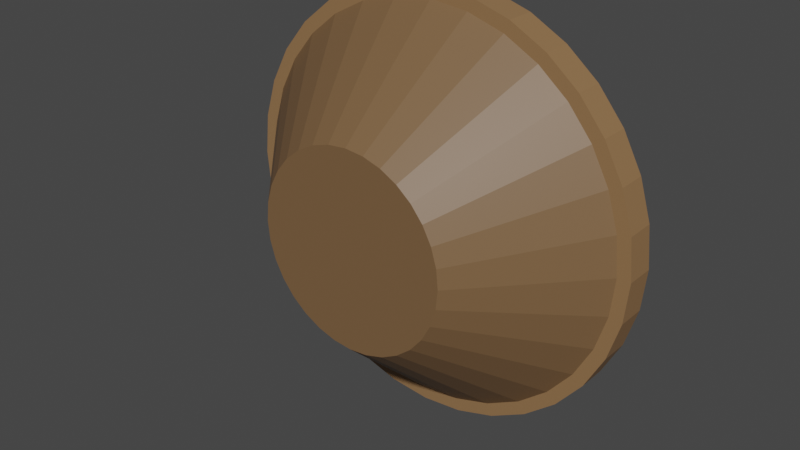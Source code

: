 # Source: Wheel.blend  (saved by Blender 2.93.20; exported with 4.5.12 LTS)
import bpy
from mathutils import Matrix  # noqa: F401  (used for matrix-valued properties, if any)

bpy.ops.wm.read_factory_settings(use_empty=True)
scene = bpy.context.scene
scene.name = 'Scene'

# ---- collections
col_collection = bpy.data.collections.new('Collection'); scene.collection.children.link(col_collection)

# ---- images (referenced by path relative to the original .blend; pixels are not part of the script)
import os
ASSET_DIR = os.environ.get("B2B_ASSET_DIR", "")  # directory of the original .blend (textures are referenced by path, not embedded)
HERE = os.path.dirname(os.path.abspath(__file__))  # packed textures are extracted next to this script under _unpacked/

def load_image(name, relpath, width, height, colorspace="sRGB"):
    """Load a texture the original file referenced (path relative to the .blend, or extracted next to this script)."""
    p = next((c for c in (os.path.join(HERE, relpath), os.path.join(ASSET_DIR, relpath)) if relpath and os.path.exists(c)), "")
    if p:
        img = bpy.data.images.load(p, check_existing=True)
        img.name = name
    else:  # same state as the original file: an image datablock whose file is absent (Cycles renders it pink)
        img = bpy.data.images.new(name, width, height)
        img.source = "FILE"
        img.filepath = "//" + (relpath or name)
    img.colorspace_settings.name = colorspace
    return img
img_m_ms_png_001 = load_image('m&ms.png.001', 'm&ms.png', 1024, 1024, 'sRGB')
img_twix_png_001 = load_image('twix.png.001', 'twix.png', 1024, 1024, 'sRGB')
img_snickers_png_001 = load_image('snickers.png.001', 'snickers.png', 1024, 1024, 'sRGB')
img_milky_way_png_001 = load_image('milky way.png.001', 'milky way.png', 1024, 1024, 'sRGB')
img_m_ms_png_002 = load_image('m&ms.png.002', 'm&ms.png', 1024, 1024, 'sRGB')
img_twix_png_002 = load_image('twix.png.002', 'twix.png', 1024, 1024, 'sRGB')
img_snickers_png_002 = load_image('snickers.png.002', 'snickers.png', 1024, 1024, 'sRGB')
img_milky_way_png_002 = load_image('milky way.png.002', 'milky way.png', 1024, 1024, 'sRGB')

# ---- materials (node trees are filled in below, after node groups)
mat_m_ms = bpy.data.materials.new('m&ms')
mat_m_ms.use_transparent_shadow = False
mat_twix = bpy.data.materials.new('twix')
mat_twix.use_transparent_shadow = False
mat_snickers = bpy.data.materials.new('snickers')
mat_snickers.use_transparent_shadow = False
mat_milky_way = bpy.data.materials.new('milky way')
mat_milky_way.use_transparent_shadow = False
mat_wheel = bpy.data.materials.new('wheel')
mat_wheel.use_transparent_shadow = False
mat_m_ms_001 = bpy.data.materials.new('m&ms.001')
mat_m_ms_001.use_transparent_shadow = False
mat_twix_001 = bpy.data.materials.new('twix.001')
mat_twix_001.use_transparent_shadow = False
mat_snickers_001 = bpy.data.materials.new('snickers.001')
mat_snickers_001.use_transparent_shadow = False
mat_milky_way_001 = bpy.data.materials.new('milky way.001')
mat_milky_way_001.use_transparent_shadow = False
mat_wheel_001 = bpy.data.materials.new('wheel.001')
mat_wheel_001.use_transparent_shadow = False

# ---- material node trees
mat_m_ms.use_nodes = True; mat_m_ms.node_tree.nodes.clear()
_N = mat_m_ms.node_tree.nodes; _L = mat_m_ms.node_tree.links
n0 = _N.new('ShaderNodeBsdfPrincipled'); n0.name = 'Principled BSDF'; n0.location = (10, 300)
n0.distribution = 'GGX'
n0.subsurface_method = 'BURLEY'
n0.inputs[3].default_value = 1.45
n0.inputs[27].default_value = (0.0, 0.0, 0.0, 1.0)
n0.inputs[28].default_value = 1.0
n1 = _N.new('ShaderNodeMix'); n1.name = 'Mix'; n1.location = (-268, 201)
n1.data_type = 'RGBA'
n1.inputs[6].default_value = (0.08022, 0.02956, 0.004777, 1.0)
n2 = _N.new('ShaderNodeTexImage'); n2.name = 'Image Texture'; n2.location = (-582, 181)
n2.image = img_m_ms_png_001
n3 = _N.new('ShaderNodeOutputMaterial'); n3.name = 'Material Output'; n3.location = (300, 300)
_L.new(n0.outputs[0], n3.inputs[0])
_L.new(n1.outputs[2], n0.inputs[0])
_L.new(n2.outputs[0], n1.inputs[7])
_L.new(n2.outputs[1], n1.inputs[0])
n3.is_active_output = True
mat_twix.use_nodes = True; mat_twix.node_tree.nodes.clear()
_N = mat_twix.node_tree.nodes; _L = mat_twix.node_tree.links
n0 = _N.new('ShaderNodeBsdfPrincipled'); n0.name = 'Principled BSDF'; n0.location = (261, 300)
n0.distribution = 'GGX'
n0.subsurface_method = 'BURLEY'
n0.inputs[3].default_value = 1.45
n0.inputs[27].default_value = (0.0, 0.0, 0.0, 1.0)
n0.inputs[28].default_value = 1.0
n1 = _N.new('ShaderNodeOutputMaterial'); n1.name = 'Material Output'; n1.location = (551, 300)
n2 = _N.new('ShaderNodeMix'); n2.name = 'Mix'; n2.location = (35, 193)
n2.data_type = 'RGBA'
n2.inputs[6].default_value = (0.7991, 0.1651, 0.01096, 1.0)
n3 = _N.new('ShaderNodeTexImage'); n3.name = 'Image Texture'; n3.location = (-549, 126)
n3.image = img_twix_png_001
_L.new(n0.outputs[0], n1.inputs[0])
_L.new(n3.outputs[0], n2.inputs[7])
_L.new(n2.outputs[2], n0.inputs[0])
_L.new(n3.outputs[1], n2.inputs[0])
n1.is_active_output = True
mat_snickers.use_nodes = True; mat_snickers.node_tree.nodes.clear()
_N = mat_snickers.node_tree.nodes; _L = mat_snickers.node_tree.links
n0 = _N.new('ShaderNodeBsdfPrincipled'); n0.name = 'Principled BSDF'; n0.location = (10, 300)
n0.distribution = 'GGX'
n0.subsurface_method = 'BURLEY'
n0.inputs[3].default_value = 1.45
n0.inputs[27].default_value = (0.0, 0.0, 0.0, 1.0)
n0.inputs[28].default_value = 1.0
n1 = _N.new('ShaderNodeOutputMaterial'); n1.name = 'Material Output'; n1.location = (300, 300)
n2 = _N.new('ShaderNodeMix'); n2.name = 'Mix'; n2.location = (-315, 140)
n2.data_type = 'RGBA'
n2.inputs[6].default_value = (0.0, 0.0, 0.0, 1.0)
n3 = _N.new('ShaderNodeTexImage'); n3.name = 'Image Texture'; n3.location = (-694, 167)
n3.image = img_snickers_png_001
_L.new(n0.outputs[0], n1.inputs[0])
_L.new(n2.outputs[2], n0.inputs[0])
_L.new(n3.outputs[1], n2.inputs[0])
_L.new(n3.outputs[0], n2.inputs[7])
n1.is_active_output = True
mat_milky_way.use_nodes = True; mat_milky_way.node_tree.nodes.clear()
_N = mat_milky_way.node_tree.nodes; _L = mat_milky_way.node_tree.links
n0 = _N.new('ShaderNodeOutputMaterial'); n0.name = 'Material Output'; n0.location = (300, 300)
n1 = _N.new('ShaderNodeBsdfPrincipled'); n1.name = 'Principled BSDF'; n1.location = (10, 300)
n1.distribution = 'GGX'
n1.subsurface_method = 'BURLEY'
n1.inputs[3].default_value = 1.45
n1.inputs[27].default_value = (0.0, 0.0, 0.0, 1.0)
n1.inputs[28].default_value = 1.0
n2 = _N.new('ShaderNodeTexImage'); n2.name = 'Image Texture'; n2.location = (-657, 173)
n2.image = img_milky_way_png_001
n3 = _N.new('ShaderNodeMix'); n3.name = 'Mix'; n3.location = (-275, 177)
n3.data_type = 'RGBA'
n3.inputs[6].default_value = (0.7991, 0.3325, 0.0, 1.0)
_L.new(n1.outputs[0], n0.inputs[0])
_L.new(n2.outputs[0], n3.inputs[7])
_L.new(n2.outputs[1], n3.inputs[0])
_L.new(n3.outputs[2], n1.inputs[0])
n0.is_active_output = True
mat_wheel.use_nodes = True; mat_wheel.node_tree.nodes.clear()
_N = mat_wheel.node_tree.nodes; _L = mat_wheel.node_tree.links
n0 = _N.new('ShaderNodeBsdfPrincipled'); n0.name = 'Principled BSDF'; n0.location = (10, 300)
n0.distribution = 'GGX'
n0.subsurface_method = 'BURLEY'
n0.inputs[0].default_value = (0.1926, 0.109, 0.05037, 1.0)
n0.inputs[3].default_value = 1.45
n0.inputs[27].default_value = (0.0, 0.0, 0.0, 1.0)
n0.inputs[28].default_value = 1.0
n1 = _N.new('ShaderNodeOutputMaterial'); n1.name = 'Material Output'; n1.location = (300, 300)
_L.new(n0.outputs[0], n1.inputs[0])
n1.is_active_output = True
mat_m_ms_001.use_nodes = True; mat_m_ms_001.node_tree.nodes.clear()
_N = mat_m_ms_001.node_tree.nodes; _L = mat_m_ms_001.node_tree.links
n0 = _N.new('ShaderNodeBsdfPrincipled'); n0.name = 'Principled BSDF'; n0.location = (10, 300)
n0.distribution = 'GGX'
n0.subsurface_method = 'BURLEY'
n0.inputs[3].default_value = 1.45
n0.inputs[27].default_value = (0.0, 0.0, 0.0, 1.0)
n0.inputs[28].default_value = 1.0
n1 = _N.new('ShaderNodeMix'); n1.name = 'Mix'; n1.location = (-268, 201)
n1.data_type = 'RGBA'
n1.inputs[6].default_value = (0.08022, 0.02956, 0.004777, 1.0)
n2 = _N.new('ShaderNodeTexImage'); n2.name = 'Image Texture'; n2.location = (-582, 181)
n2.image = img_m_ms_png_002
n3 = _N.new('ShaderNodeOutputMaterial'); n3.name = 'Material Output'; n3.location = (300, 300)
_L.new(n0.outputs[0], n3.inputs[0])
_L.new(n1.outputs[2], n0.inputs[0])
_L.new(n2.outputs[0], n1.inputs[7])
_L.new(n2.outputs[1], n1.inputs[0])
n3.is_active_output = True
mat_twix_001.use_nodes = True; mat_twix_001.node_tree.nodes.clear()
_N = mat_twix_001.node_tree.nodes; _L = mat_twix_001.node_tree.links
n0 = _N.new('ShaderNodeBsdfPrincipled'); n0.name = 'Principled BSDF'; n0.location = (261, 300)
n0.distribution = 'GGX'
n0.subsurface_method = 'BURLEY'
n0.inputs[3].default_value = 1.45
n0.inputs[27].default_value = (0.0, 0.0, 0.0, 1.0)
n0.inputs[28].default_value = 1.0
n1 = _N.new('ShaderNodeOutputMaterial'); n1.name = 'Material Output'; n1.location = (551, 300)
n2 = _N.new('ShaderNodeMix'); n2.name = 'Mix'; n2.location = (35, 193)
n2.data_type = 'RGBA'
n2.inputs[6].default_value = (0.7991, 0.1651, 0.01096, 1.0)
n3 = _N.new('ShaderNodeTexImage'); n3.name = 'Image Texture'; n3.location = (-549, 126)
n3.image = img_twix_png_002
_L.new(n0.outputs[0], n1.inputs[0])
_L.new(n3.outputs[0], n2.inputs[7])
_L.new(n2.outputs[2], n0.inputs[0])
_L.new(n3.outputs[1], n2.inputs[0])
n1.is_active_output = True
mat_snickers_001.use_nodes = True; mat_snickers_001.node_tree.nodes.clear()
_N = mat_snickers_001.node_tree.nodes; _L = mat_snickers_001.node_tree.links
n0 = _N.new('ShaderNodeBsdfPrincipled'); n0.name = 'Principled BSDF'; n0.location = (10, 300)
n0.distribution = 'GGX'
n0.subsurface_method = 'BURLEY'
n0.inputs[3].default_value = 1.45
n0.inputs[27].default_value = (0.0, 0.0, 0.0, 1.0)
n0.inputs[28].default_value = 1.0
n1 = _N.new('ShaderNodeOutputMaterial'); n1.name = 'Material Output'; n1.location = (300, 300)
n2 = _N.new('ShaderNodeMix'); n2.name = 'Mix'; n2.location = (-315, 140)
n2.data_type = 'RGBA'
n2.inputs[6].default_value = (0.0, 0.0, 0.0, 1.0)
n3 = _N.new('ShaderNodeTexImage'); n3.name = 'Image Texture'; n3.location = (-694, 167)
n3.image = img_snickers_png_002
_L.new(n0.outputs[0], n1.inputs[0])
_L.new(n2.outputs[2], n0.inputs[0])
_L.new(n3.outputs[1], n2.inputs[0])
_L.new(n3.outputs[0], n2.inputs[7])
n1.is_active_output = True
mat_milky_way_001.use_nodes = True; mat_milky_way_001.node_tree.nodes.clear()
_N = mat_milky_way_001.node_tree.nodes; _L = mat_milky_way_001.node_tree.links
n0 = _N.new('ShaderNodeOutputMaterial'); n0.name = 'Material Output'; n0.location = (300, 300)
n1 = _N.new('ShaderNodeBsdfPrincipled'); n1.name = 'Principled BSDF'; n1.location = (10, 300)
n1.distribution = 'GGX'
n1.subsurface_method = 'BURLEY'
n1.inputs[3].default_value = 1.45
n1.inputs[27].default_value = (0.0, 0.0, 0.0, 1.0)
n1.inputs[28].default_value = 1.0
n2 = _N.new('ShaderNodeTexImage'); n2.name = 'Image Texture'; n2.location = (-657, 173)
n2.image = img_milky_way_png_002
n3 = _N.new('ShaderNodeMix'); n3.name = 'Mix'; n3.location = (-275, 177)
n3.data_type = 'RGBA'
n3.inputs[6].default_value = (0.7991, 0.3325, 0.0, 1.0)
_L.new(n1.outputs[0], n0.inputs[0])
_L.new(n2.outputs[0], n3.inputs[7])
_L.new(n2.outputs[1], n3.inputs[0])
_L.new(n3.outputs[2], n1.inputs[0])
n0.is_active_output = True
mat_wheel_001.use_nodes = True; mat_wheel_001.node_tree.nodes.clear()
_N = mat_wheel_001.node_tree.nodes; _L = mat_wheel_001.node_tree.links
n0 = _N.new('ShaderNodeBsdfPrincipled'); n0.name = 'Principled BSDF'; n0.location = (10, 300)
n0.distribution = 'GGX'
n0.subsurface_method = 'BURLEY'
n0.inputs[0].default_value = (0.2819, 0.1578, 0.07126, 1.0)
n0.inputs[3].default_value = 1.45
n0.inputs[27].default_value = (0.0, 0.0, 0.0, 1.0)
n0.inputs[28].default_value = 1.0
n1 = _N.new('ShaderNodeOutputMaterial'); n1.name = 'Material Output'; n1.location = (300, 300)
_L.new(n0.outputs[0], n1.inputs[0])
n1.is_active_output = True

# ---- world
world_world = bpy.data.worlds.new('World'); scene.world = world_world
world_world.use_nodes = True; world_world.node_tree.nodes.clear()
_N = world_world.node_tree.nodes; _L = world_world.node_tree.links
n0 = _N.new('ShaderNodeOutputWorld'); n0.name = 'World Output'; n0.location = (300, 300)
n1 = _N.new('ShaderNodeBackground'); n1.name = 'Background'; n1.location = (10, 300)
n1.inputs[0].default_value = (0.05088, 0.05088, 0.05088, 1.0)
_L.new(n1.outputs[0], n0.inputs[0])
n0.is_active_output = True
world_world.color = (0.05088, 0.05088, 0.05088)
world_world.use_sun_shadow = False
world_world.sun_shadow_jitter_overblur = 0.0

# ---- meshes
me_circle_001 = bpy.data.meshes.new('Circle.001')
me_circle_001.from_pydata([(0.0, 1.0, 0.0), (-0.1951, 0.9808, 0.0), (-0.3827, 0.9239, 0.0), (-0.5556, 0.8315, 0.0), (-0.7071, 0.7071, 0.0), (-0.8315, 0.5556, 0.0), (-0.9239, 0.3827, 0.0), (-0.9808, 0.1951, 0.0), (-1.0, -4.371e-08, 0.0), (-0.9808, -0.1951, 0.0), (-0.9239, -0.3827, 0.0), (-0.8315, -0.5556, 0.0), (-0.7071, -0.7071, 0.0), (-0.5556, -0.8315, 0.0), (-0.3827, -0.9239, 0.0), (-0.1951, -0.9808, 0.0), (8.742e-08, -1.0, 0.0), (0.1951, -0.9808, 0.0), (0.3827, -0.9239, 0.0), (0.5556, -0.8315, 0.0), (0.7071, -0.7071, 0.0), (0.8315, -0.5556, 0.0), (0.9239, -0.3827, 0.0), (0.9808, -0.1951, 0.0), (1.0, 1.192e-08, 0.0), (0.9808, 0.1951, 0.0), (0.9239, 0.3827, 0.0), (0.8315, 0.5556, 0.0), (0.7071, 0.7071, 0.0), (0.5556, 0.8315, 0.0), (0.3827, 0.9239, 0.0), (0.1951, 0.9808, 0.0), (-0.1951, 0.9808, -0.114), (0.0, 1.0, -0.114), (-0.3827, 0.9239, -0.114), (-0.5556, 0.8315, -0.114), (-0.7071, 0.7071, -0.114), (-0.8315, 0.5556, -0.114), (-0.9239, 0.3827, -0.114), (-0.9808, 0.1951, -0.114), (-1.0, -4.371e-08, -0.114), (-0.9808, -0.1951, -0.114), (-0.9239, -0.3827, -0.114), (-0.8315, -0.5556, -0.114), (-0.7071, -0.7071, -0.114), (-0.5556, -0.8315, -0.114), (-0.3827, -0.9239, -0.114), (-0.1951, -0.9808, -0.114), (8.742e-08, -1.0, -0.114), (0.1951, -0.9808, -0.114), (0.3827, -0.9239, -0.114), (0.5556, -0.8315, -0.114), (0.7071, -0.7071, -0.114), (0.8315, -0.5556, -0.114), (0.9239, -0.3827, -0.114), (0.9808, -0.1951, -0.114), (1.0, 1.192e-08, -0.114), (0.9808, 0.1951, -0.114), (0.9239, 0.3827, -0.114), (0.8315, 0.5556, -0.114), (0.7071, 0.7071, -0.114), (0.5556, 0.8315, -0.114), (0.3827, 0.9239, -0.114), (0.1951, 0.9808, -0.114), (-0.09606, 0.4829, 0.5543), (-7.092e-09, 0.4924, 0.5543), (-0.1884, 0.4549, 0.5543), (-0.2735, 0.4094, 0.5543), (-0.3482, 0.3482, 0.5543), (-0.4094, 0.2735, 0.5543), (-0.4549, 0.1884, 0.5543), (-0.4829, 0.09606, 0.5543), (-0.4924, -1.868e-08, 0.5543), (-0.4829, -0.09606, 0.5543), (-0.4549, -0.1884, 0.5543), (-0.4094, -0.2735, 0.5543), (-0.3482, -0.3482, 0.5543), (-0.2735, -0.4094, 0.5543), (-0.1884, -0.4549, 0.5543), (-0.09606, -0.4829, 0.5543), (3.595e-08, -0.4924, 0.5543), (0.09606, -0.4829, 0.5543), (0.1884, -0.4549, 0.5543), (0.2735, -0.4094, 0.5543), (0.3482, -0.3482, 0.5543), (0.4094, -0.2735, 0.5543), (0.4549, -0.1884, 0.5543), (0.4829, -0.09606, 0.5543), (0.4924, 8.717e-09, 0.5543), (0.4829, 0.09606, 0.5543), (0.4549, 0.1884, 0.5543), (0.4094, 0.2735, 0.5543), (0.3482, 0.3482, 0.5543), (0.2735, 0.4094, 0.5543), (0.1884, 0.4549, 0.5543), (0.09606, 0.4829, 0.5543), (-0.0008473, 0.004259, -0.114), (-1.43e-08, 0.004343, -0.114), (-0.001662, 0.004012, -0.114), (-0.002413, 0.003611, -0.114), (-0.003071, 0.003071, -0.114), (-0.003611, 0.002413, -0.114), (-0.004012, 0.001662, -0.114), (-0.004259, 0.0008472, -0.114), (-0.004343, -2.047e-08, -0.114), (-0.004259, -0.0008473, -0.114), (-0.004012, -0.001662, -0.114), (-0.003611, -0.002413, -0.114), (-0.003071, -0.003071, -0.114), (-0.002413, -0.003611, -0.114), (-0.001662, -0.004012, -0.114), (-0.0008473, -0.004259, -0.114), (-1.392e-08, -0.004343, -0.114), (0.0008472, -0.004259, -0.114), (0.001662, -0.004012, -0.114), (0.002413, -0.003611, -0.114), (0.003071, -0.003071, -0.114), (0.003611, -0.002413, -0.114), (0.004012, -0.001662, -0.114), (0.004259, -0.0008473, -0.114), (0.004343, -2.023e-08, -0.114), (0.004259, 0.0008472, -0.114), (0.004012, 0.001662, -0.114), (0.003611, 0.002413, -0.114), (0.003071, 0.003071, -0.114), (0.002413, 0.003611, -0.114), (0.001662, 0.004012, -0.114), (0.0008472, 0.004259, -0.114)], [], [(20, 21, 85, 84), (13, 45, 46, 14), (0, 33, 32, 1), (27, 59, 60, 28), (14, 46, 47, 15), (1, 32, 34, 2), (28, 60, 61, 29), (15, 47, 48, 16), (2, 34, 35, 3), (29, 61, 62, 30), (16, 48, 49, 17), (3, 35, 36, 4), (30, 62, 63, 31), (17, 49, 50, 18), (4, 36, 37, 5), (31, 63, 33, 0), (18, 50, 51, 19), (5, 37, 38, 6), (19, 51, 52, 20), (6, 38, 39, 7), (20, 52, 53, 21), (7, 39, 40, 8), (21, 53, 54, 22), (8, 40, 41, 9), (22, 54, 55, 23), (9, 41, 42, 10), (23, 55, 56, 24), (10, 42, 43, 11), (24, 56, 57, 25), (11, 43, 44, 12), (25, 57, 58, 26), (12, 44, 45, 13), (26, 58, 59, 27), (64, 66, 67, 68, 69, 70, 71, 72, 73, 74, 75, 76, 77, 78, 79, 80, 81, 82, 83, 84, 85, 86, 87, 88, 89, 90, 91, 92, 93, 94, 95, 65), (7, 8, 72, 71), (21, 22, 86, 85), (8, 9, 73, 72), (22, 23, 87, 86), (9, 10, 74, 73), (23, 24, 88, 87), (10, 11, 75, 74), (24, 25, 89, 88), (11, 12, 76, 75), (25, 26, 90, 89), (12, 13, 77, 76), (26, 27, 91, 90), (13, 14, 78, 77), (0, 1, 64, 65), (27, 28, 92, 91), (14, 15, 79, 78), (1, 2, 66, 64), (28, 29, 93, 92), (15, 16, 80, 79), (2, 3, 67, 66), (29, 30, 94, 93), (16, 17, 81, 80), (3, 4, 68, 67), (30, 31, 95, 94), (17, 18, 82, 81), (4, 5, 69, 68), (31, 0, 65, 95), (18, 19, 83, 82), (5, 6, 70, 69), (19, 20, 84, 83), (6, 7, 71, 70), (49, 48, 112, 113), (96, 97, 127, 126, 125, 124, 123, 122, 121, 120, 119, 118, 117, 116, 115, 114, 113, 112, 111, 110, 109, 108, 107, 106, 105, 104, 103, 102, 101, 100, 99, 98), (36, 35, 99, 100), (63, 62, 126, 127), (50, 49, 113, 114), (37, 36, 100, 101), (33, 63, 127, 97), (51, 50, 114, 115), (38, 37, 101, 102), (52, 51, 115, 116), (39, 38, 102, 103), (53, 52, 116, 117), (40, 39, 103, 104), (54, 53, 117, 118), (41, 40, 104, 105), (55, 54, 118, 119), (42, 41, 105, 106), (56, 55, 119, 120), (43, 42, 106, 107), (57, 56, 120, 121), (44, 43, 107, 108), (58, 57, 121, 122), (45, 44, 108, 109), (59, 58, 122, 123), (46, 45, 109, 110), (32, 33, 97, 96), (60, 59, 123, 124), (47, 46, 110, 111), (34, 32, 96, 98), (61, 60, 124, 125), (48, 47, 111, 112), (35, 34, 98, 99), (62, 61, 125, 126)])
me_circle_001.polygons.foreach_set('material_index', [4, 4, 4, 4, 4, 4, 4, 4, 4, 4, 4, 4, 4, 4, 4, 4, 4, 4, 4, 4, 4, 4, 4, 4, 4, 4, 4, 4, 4, 4, 4, 4, 4, 4, 4, 4, 4, 4, 4, 4, 4, 4, 4, 4, 4, 4, 4, 4, 4, 4, 4, 4, 4, 4, 4, 4, 4, 4, 4, 4, 4, 4, 4, 4, 4, 2, 4, 0, 3, 2, 0, 3, 2, 0, 2, 0, 2, 0, 2, 1, 2, 1, 2, 1, 3, 1, 3, 1, 3, 1, 0, 3, 1, 0, 3, 1, 0, 3])
_uv = me_circle_001.uv_layers.new(name='UVMap')
_uv.uv.foreach_set('vector', [0.4226, 0.05768, 0.4585, 0.0936, 0.3336, 0.1978, 0.3204, 0.1843, 0.9651, 0.1806, 0.991, 0.1734, 0.9999, 0.2209, 0.973, 0.2231, 0.5515, 0.1853, 0.5256, 0.1774, 0.5437, 0.1323, 0.5676, 0.1449, 0.5893, 0.3893, 0.5684, 0.4056, 0.5425, 0.3655, 0.5663, 0.3536, 0.973, 0.2231, 0.9999, 0.2209, 0.9999, 0.2694, 0.973, 0.2665, 0.5676, 0.1449, 0.5437, 0.1323, 0.5702, 0.09148, 0.5911, 0.1085, 0.5663, 0.3536, 0.5425, 0.3655, 0.525, 0.3209, 0.5508, 0.3139, 0.973, 0.2665, 0.9999, 0.2694, 0.9907, 0.3172, 0.9648, 0.3093, 0.5911, 0.1085, 0.5702, 0.09148, 0.6041, 0.05673, 0.6212, 0.07751, 0.5508, 0.3139, 0.525, 0.3209, 0.5164, 0.2736, 0.5432, 0.2715, 0.9648, 0.3093, 0.9907, 0.3172, 0.9726, 0.3623, 0.9487, 0.3497, 0.6212, 0.07751, 0.6041, 0.05673, 0.644, 0.02937, 0.6568, 0.05302, 0.5432, 0.2715, 0.5164, 0.2736, 0.5164, 0.2252, 0.5433, 0.228, 0.9487, 0.3497, 0.9726, 0.3623, 0.9461, 0.4031, 0.9251, 0.3861, 0.6568, 0.05302, 0.644, 0.02937, 0.6884, 0.01041, 0.6962, 0.03599, 0.5433, 0.228, 0.5164, 0.2252, 0.5256, 0.1774, 0.5515, 0.1853, 0.9251, 0.3861, 0.9461, 0.4031, 0.9122, 0.4379, 0.895, 0.4171, 0.6962, 0.03599, 0.6884, 0.01041, 0.7353, 0.0005516, 0.738, 0.02705, 0.895, 0.4171, 0.9122, 0.4379, 0.8721, 0.4653, 0.8594, 0.4416, 0.738, 0.02705, 0.7353, 0.0005516, 0.7831, 0.0001446, 0.7805, 0.02654, 0.8594, 0.4416, 0.8721, 0.4653, 0.8276, 0.4842, 0.8198, 0.4585, 0.7805, 0.02654, 0.7831, 0.0001446, 0.83, 0.009255, 0.8221, 0.03455, 0.8198, 0.4585, 0.8276, 0.4842, 0.7804, 0.4939, 0.7778, 0.4673, 0.8221, 0.03455, 0.83, 0.009255, 0.8741, 0.02755, 0.8612, 0.05076, 0.7778, 0.4673, 0.7804, 0.4939, 0.7323, 0.4942, 0.7351, 0.4677, 0.8612, 0.05076, 0.8741, 0.02755, 0.9136, 0.05431, 0.8964, 0.07452, 0.7351, 0.4677, 0.7323, 0.4942, 0.6853, 0.4849, 0.6932, 0.4596, 0.8964, 0.07452, 0.9136, 0.05431, 0.9471, 0.08849, 0.9262, 0.1049, 0.6932, 0.4596, 0.6853, 0.4849, 0.6412, 0.4665, 0.654, 0.4433, 0.9262, 0.1049, 0.9471, 0.08849, 0.9732, 0.1287, 0.9493, 0.1407, 0.654, 0.4433, 0.6412, 0.4665, 0.6017, 0.4397, 0.6189, 0.4196, 0.9493, 0.1407, 0.9732, 0.1287, 0.991, 0.1734, 0.9651, 0.1806, 0.6189, 0.4196, 0.6017, 0.4397, 0.5684, 0.4056, 0.5893, 0.3893, 0.2473, 0.3538, 0.2288, 0.3499, 0.2114, 0.3425, 0.1958, 0.3318, 0.1826, 0.3183, 0.1723, 0.3024, 0.1654, 0.2848, 0.162, 0.2662, 0.1622, 0.2473, 0.1661, 0.2287, 0.1736, 0.2113, 0.1843, 0.1958, 0.1978, 0.1826, 0.2137, 0.1723, 0.2313, 0.1654, 0.25, 0.1621, 0.2689, 0.1622, 0.2874, 0.1661, 0.3048, 0.1736, 0.3204, 0.1843, 0.3336, 0.1978, 0.3439, 0.2137, 0.3509, 0.2312, 0.3542, 0.2499, 0.3541, 0.2688, 0.3502, 0.2873, 0.3427, 0.3047, 0.332, 0.3202, 0.3184, 0.3334, 0.3025, 0.3437, 0.2849, 0.3506, 0.2663, 0.354, 0.01006, 0.3333, 0.0001471, 0.2834, 0.162, 0.2662, 0.1654, 0.2848, 0.4585, 0.0936, 0.4867, 0.1358, 0.3439, 0.2137, 0.3336, 0.1978, 0.0001471, 0.2834, 0.0001446, 0.2326, 0.1622, 0.2473, 0.162, 0.2662, 0.4867, 0.1358, 0.5062, 0.1828, 0.3509, 0.2312, 0.3439, 0.2137, 0.0001446, 0.2326, 0.01005, 0.1828, 0.1661, 0.2287, 0.1622, 0.2473, 0.5062, 0.1828, 0.5161, 0.2326, 0.3542, 0.2499, 0.3509, 0.2312, 0.01005, 0.1828, 0.0295, 0.1358, 0.1736, 0.2113, 0.1661, 0.2287, 0.5161, 0.2326, 0.5161, 0.2834, 0.3541, 0.2688, 0.3542, 0.2499, 0.0295, 0.1358, 0.05774, 0.09358, 0.1843, 0.1958, 0.1736, 0.2113, 0.5161, 0.2834, 0.5062, 0.3332, 0.3502, 0.2873, 0.3541, 0.2688, 0.05774, 0.09358, 0.09369, 0.05765, 0.1978, 0.1826, 0.1843, 0.1958, 0.5062, 0.3332, 0.4867, 0.3802, 0.3427, 0.3047, 0.3502, 0.2873, 0.09369, 0.05765, 0.136, 0.02944, 0.2137, 0.1723, 0.1978, 0.1826, 0.2835, 0.5159, 0.2327, 0.5159, 0.2473, 0.3538, 0.2663, 0.354, 0.4867, 0.3802, 0.4585, 0.4224, 0.332, 0.3202, 0.3427, 0.3047, 0.136, 0.02944, 0.1829, 0.01003, 0.2313, 0.1654, 0.2137, 0.1723, 0.2327, 0.5159, 0.1829, 0.506, 0.2288, 0.3499, 0.2473, 0.3538, 0.4585, 0.4224, 0.4226, 0.4584, 0.3184, 0.3334, 0.332, 0.3202, 0.1829, 0.01003, 0.2328, 0.0001446, 0.25, 0.1621, 0.2313, 0.1654, 0.1829, 0.506, 0.136, 0.4866, 0.2114, 0.3425, 0.2288, 0.3499, 0.4226, 0.4584, 0.3803, 0.4866, 0.3025, 0.3437, 0.3184, 0.3334, 0.2328, 0.0001446, 0.2835, 0.0001492, 0.2689, 0.1622, 0.25, 0.1621, 0.136, 0.4866, 0.09369, 0.4584, 0.1958, 0.3318, 0.2114, 0.3425, 0.3803, 0.4866, 0.3333, 0.506, 0.2849, 0.3506, 0.3025, 0.3437, 0.2835, 0.0001492, 0.3334, 0.01004, 0.2874, 0.1661, 0.2689, 0.1622, 0.09369, 0.4584, 0.05775, 0.4225, 0.1826, 0.3183, 0.1958, 0.3318, 0.3333, 0.506, 0.2835, 0.5159, 0.2663, 0.354, 0.2849, 0.3506, 0.3334, 0.01004, 0.3803, 0.02947, 0.3048, 0.1736, 0.2874, 0.1661, 0.05775, 0.4225, 0.02951, 0.3802, 0.1723, 0.3024, 0.1826, 0.3183, 0.3803, 0.02947, 0.4226, 0.05768, 0.3204, 0.1843, 0.3048, 0.1736, 0.02951, 0.3802, 0.01006, 0.3333, 0.1654, 0.2848, 0.1723, 0.3024, 0.3921, 0.8774, 0.3614, 0.9082, 0.2322, 0.7508, 0.2347, 0.7483, 0.2068, 0.7253, 0.2093, 0.7228, 0.2123, 0.7208, 0.2156, 0.7195, 0.2191, 0.7188, 0.2226, 0.7188, 0.2261, 0.7195, 0.2293, 0.7209, 0.2323, 0.7229, 0.2348, 0.7254, 0.2367, 0.7283, 0.2381, 0.7316, 0.2388, 0.7351, 0.2387, 0.7387, 0.238, 0.7421, 0.2367, 0.7454, 0.2347, 0.7483, 0.2322, 0.7508, 0.2292, 0.7528, 0.2259, 0.7541, 0.2224, 0.7548, 0.2189, 0.7548, 0.2154, 0.7541, 0.2121, 0.7527, 0.2092, 0.7507, 0.2067, 0.7482, 0.2047, 0.7453, 0.2034, 0.742, 0.2027, 0.7385, 0.2027, 0.7349, 0.2035, 0.7315, 0.2048, 0.7282, 0.0001446, 0.7151, 0.008622, 0.6725, 0.2035, 0.7315, 0.2027, 0.7349, 0.1163, 0.5413, 0.1564, 0.5247, 0.2156, 0.7195, 0.2123, 0.7208, 0.4162, 0.8413, 0.3921, 0.8774, 0.2347, 0.7483, 0.2367, 0.7454, 0.0001446, 0.7585, 0.0001446, 0.7151, 0.2027, 0.7349, 0.2027, 0.7385, 0.08012, 0.5654, 0.1163, 0.5413, 0.2123, 0.7208, 0.2093, 0.7228, 0.4329, 0.8011, 0.4162, 0.8413, 0.2367, 0.7454, 0.238, 0.7421, 0.008622, 0.8011, 0.0001446, 0.7585, 0.2027, 0.7385, 0.2034, 0.742, 0.4413, 0.7585, 0.4329, 0.8011, 0.238, 0.7421, 0.2387, 0.7387, 0.02525, 0.8413, 0.008622, 0.8011, 0.2034, 0.742, 0.2047, 0.7453, 0.4413, 0.7151, 0.4413, 0.7585, 0.2387, 0.7387, 0.2388, 0.7351, 0.04939, 0.8774, 0.02525, 0.8413, 0.2047, 0.7453, 0.2067, 0.7482, 0.4329, 0.6725, 0.4413, 0.7151, 0.2388, 0.7351, 0.2381, 0.7316, 0.08012, 0.9082, 0.04939, 0.8774, 0.2067, 0.7482, 0.2092, 0.7507, 0.4162, 0.6323, 0.4329, 0.6725, 0.2381, 0.7316, 0.2367, 0.7283, 0.1163, 0.9323, 0.08012, 0.9082, 0.2092, 0.7507, 0.2121, 0.7527, 0.3921, 0.5962, 0.4162, 0.6323, 0.2367, 0.7283, 0.2348, 0.7254, 0.1564, 0.9489, 0.1163, 0.9323, 0.2121, 0.7527, 0.2154, 0.7541, 0.3614, 0.5654, 0.3921, 0.5962, 0.2348, 0.7254, 0.2323, 0.7229, 0.199, 0.9574, 0.1564, 0.9489, 0.2154, 0.7541, 0.2189, 0.7548, 0.3252, 0.5413, 0.3614, 0.5654, 0.2323, 0.7229, 0.2293, 0.7209, 0.2425, 0.9574, 0.199, 0.9574, 0.2189, 0.7548, 0.2224, 0.7548, 0.2851, 0.5247, 0.3252, 0.5413, 0.2293, 0.7209, 0.2261, 0.7195, 0.2851, 0.9489, 0.2425, 0.9574, 0.2224, 0.7548, 0.2259, 0.7541, 0.04939, 0.5962, 0.08012, 0.5654, 0.2093, 0.7228, 0.2068, 0.7253, 0.2425, 0.5162, 0.2851, 0.5247, 0.2261, 0.7195, 0.2226, 0.7188, 0.3252, 0.9323, 0.2851, 0.9489, 0.2259, 0.7541, 0.2292, 0.7528, 0.02525, 0.6323, 0.04939, 0.5962, 0.2068, 0.7253, 0.2048, 0.7282, 0.199, 0.5162, 0.2425, 0.5162, 0.2226, 0.7188, 0.2191, 0.7188, 0.3614, 0.9082, 0.3252, 0.9323, 0.2292, 0.7528, 0.2322, 0.7508, 0.008622, 0.6725, 0.02525, 0.6323, 0.2048, 0.7282, 0.2035, 0.7315, 0.1564, 0.5247, 0.199, 0.5162, 0.2191, 0.7188, 0.2156, 0.7195])
me_circle_001.materials.append(mat_m_ms)
me_circle_001.materials.append(mat_twix)
me_circle_001.materials.append(mat_snickers)
me_circle_001.materials.append(mat_milky_way)
me_circle_001.materials.append(mat_wheel)
me_circle_001.use_remesh_fix_poles = True
me_circle_001.use_remesh_preserve_attributes = False
me_circle_001.update()
me_circle_002 = bpy.data.meshes.new('Circle.002')
me_circle_002.from_pydata([(0.0, 1.0, 0.0), (-0.1951, 0.9808, 0.0), (-0.3827, 0.9239, 0.0), (-0.5556, 0.8315, 0.0), (-0.7071, 0.7071, 0.0), (-0.8315, 0.5556, 0.0), (-0.9239, 0.3827, 0.0), (-0.9808, 0.1951, 0.0), (-1.0, -4.371e-08, 0.0), (-0.9808, -0.1951, 0.0), (-0.9239, -0.3827, 0.0), (-0.8315, -0.5556, 0.0), (-0.7071, -0.7071, 0.0), (-0.5556, -0.8315, 0.0), (-0.3827, -0.9239, 0.0), (-0.1951, -0.9808, 0.0), (8.742e-08, -1.0, 0.0), (0.1951, -0.9808, 0.0), (0.3827, -0.9239, 0.0), (0.5556, -0.8315, 0.0), (0.7071, -0.7071, 0.0), (0.8315, -0.5556, 0.0), (0.9239, -0.3827, 0.0), (0.9808, -0.1951, 0.0), (1.0, 1.192e-08, 0.0), (0.9808, 0.1951, 0.0), (0.9239, 0.3827, 0.0), (0.8315, 0.5556, 0.0), (0.7071, 0.7071, 0.0), (0.5556, 0.8315, 0.0), (0.3827, 0.9239, 0.0), (0.1951, 0.9808, 0.0), (-0.1951, 0.9808, -0.114), (0.0, 1.0, -0.114), (-0.3827, 0.9239, -0.114), (-0.5556, 0.8315, -0.114), (-0.7071, 0.7071, -0.114), (-0.8315, 0.5556, -0.114), (-0.9239, 0.3827, -0.114), (-0.9808, 0.1951, -0.114), (-1.0, -4.371e-08, -0.114), (-0.9808, -0.1951, -0.114), (-0.9239, -0.3827, -0.114), (-0.8315, -0.5556, -0.114), (-0.7071, -0.7071, -0.114), (-0.5556, -0.8315, -0.114), (-0.3827, -0.9239, -0.114), (-0.1951, -0.9808, -0.114), (8.742e-08, -1.0, -0.114), (0.1951, -0.9808, -0.114), (0.3827, -0.9239, -0.114), (0.5556, -0.8315, -0.114), (0.7071, -0.7071, -0.114), (0.8315, -0.5556, -0.114), (0.9239, -0.3827, -0.114), (0.9808, -0.1951, -0.114), (1.0, 1.192e-08, -0.114), (0.9808, 0.1951, -0.114), (0.9239, 0.3827, -0.114), (0.8315, 0.5556, -0.114), (0.7071, 0.7071, -0.114), (0.5556, 0.8315, -0.114), (0.3827, 0.9239, -0.114), (0.1951, 0.9808, -0.114), (-0.0008473, 0.004259, -0.114), (-1.43e-08, 0.004343, -0.114), (-0.001662, 0.004012, -0.114), (-0.002413, 0.003611, -0.114), (-0.003071, 0.003071, -0.114), (-0.003611, 0.002413, -0.114), (-0.004012, 0.001662, -0.114), (-0.004259, 0.0008472, -0.114), (-0.004343, -2.047e-08, -0.114), (-0.004259, -0.0008473, -0.114), (-0.004012, -0.001662, -0.114), (-0.003611, -0.002413, -0.114), (-0.003071, -0.003071, -0.114), (-0.002413, -0.003611, -0.114), (-0.001662, -0.004012, -0.114), (-0.0008473, -0.004259, -0.114), (-1.392e-08, -0.004343, -0.114), (0.0008472, -0.004259, -0.114), (0.001662, -0.004012, -0.114), (0.002413, -0.003611, -0.114), (0.003071, -0.003071, -0.114), (0.003611, -0.002413, -0.114), (0.004012, -0.001662, -0.114), (0.004259, -0.0008473, -0.114), (0.004343, -2.023e-08, -0.114), (0.004259, 0.0008472, -0.114), (0.004012, 0.001662, -0.114), (0.003611, 0.002413, -0.114), (0.003071, 0.003071, -0.114), (0.002413, 0.003611, -0.114), (0.001662, 0.004012, -0.114), (0.0008472, 0.004259, -0.114), (-0.179, 0.8998, 0.0), (1.063e-08, 0.9174, 0.0), (-0.3511, 0.8476, 0.0), (-0.5097, 0.7628, 0.0), (-0.6487, 0.6487, 0.0), (-0.7628, 0.5097, 0.0), (-0.8476, 0.3511, 0.0), (-0.8998, 0.179, 0.0), (-0.7487, -4.135e-08, 0.0), (-0.8998, -0.179, 0.0), (-0.8476, -0.3511, 0.0), (-0.7628, -0.5097, 0.0), (-0.6487, -0.6487, 0.0), (-0.5097, -0.7628, 0.0), (-0.3511, -0.8476, 0.0), (-0.179, -0.8998, 0.0), (8.27e-08, -0.9174, 0.0), (0.179, -0.8998, 0.0), (0.3511, -0.8476, 0.0), (0.5097, -0.7628, 0.0), (0.6487, -0.6487, 0.0), (0.7628, -0.5097, 0.0), (0.8476, -0.3511, 0.0), (0.8998, -0.179, 0.0), (0.9174, 1.192e-08, 0.0), (0.8998, 0.179, 0.0), (0.8476, 0.3511, 0.0), (0.7628, 0.5097, 0.0), (0.6487, 0.6487, 0.0), (0.5097, 0.7628, 0.0), (0.3511, 0.8476, 0.0), (0.179, 0.8998, 0.0), (-0.179, 0.8998, -0.114), (1.063e-08, 0.9174, -0.114), (-0.3511, 0.8476, -0.114), (-0.5097, 0.7628, -0.114), (-0.6487, 0.6487, -0.114), (-0.7628, 0.5097, -0.114), (-0.8476, 0.3511, -0.114), (-0.8998, 0.179, -0.114), (-0.7487, -4.135e-08, -0.114), (-0.8998, -0.179, -0.114), (-0.8476, -0.3511, -0.114), (-0.7628, -0.5097, -0.114), (-0.6487, -0.6487, -0.114), (-0.5097, -0.7628, -0.114), (-0.3511, -0.8476, -0.114), (-0.179, -0.8998, -0.114), (8.27e-08, -0.9174, -0.114), (0.179, -0.8998, -0.114), (0.3511, -0.8476, -0.114), (0.5097, -0.7628, -0.114), (0.6487, -0.6487, -0.114), (0.7628, -0.5097, -0.114), (0.8476, -0.3511, -0.114), (0.8998, -0.179, -0.114), (0.9174, 1.192e-08, -0.114), (0.8998, 0.179, -0.114), (0.8476, 0.3511, -0.114), (0.7628, 0.5097, -0.114), (0.6487, 0.6487, -0.114), (0.5097, 0.7628, -0.114), (0.3511, 0.8476, -0.114), (0.179, 0.8998, -0.114)], [], [(13, 45, 46, 14), (0, 33, 32, 1), (27, 59, 60, 28), (14, 46, 47, 15), (1, 32, 34, 2), (28, 60, 61, 29), (15, 47, 48, 16), (2, 34, 35, 3), (29, 61, 62, 30), (16, 48, 49, 17), (3, 35, 36, 4), (30, 62, 63, 31), (17, 49, 50, 18), (4, 36, 37, 5), (31, 63, 33, 0), (18, 50, 51, 19), (5, 37, 38, 6), (19, 51, 52, 20), (6, 38, 39, 7), (20, 52, 53, 21), (7, 39, 40, 8), (21, 53, 54, 22), (8, 40, 41, 9), (22, 54, 55, 23), (9, 41, 42, 10), (23, 55, 56, 24), (10, 42, 43, 11), (24, 56, 57, 25), (11, 43, 44, 12), (25, 57, 58, 26), (12, 44, 45, 13), (26, 58, 59, 27), (64, 65, 95, 94, 93, 92, 91, 90, 89, 88, 87, 86, 85, 84, 83, 82, 81, 80, 79, 78, 77, 76, 75, 74, 73, 72, 71, 70, 69, 68, 67, 66), (109, 110, 142, 141), (97, 96, 128, 129), (123, 124, 156, 155), (110, 111, 143, 142), (96, 98, 130, 128), (124, 125, 157, 156), (111, 112, 144, 143), (98, 99, 131, 130), (125, 126, 158, 157), (112, 113, 145, 144), (99, 100, 132, 131), (126, 127, 159, 158), (113, 114, 146, 145), (100, 101, 133, 132), (127, 97, 129, 159), (114, 115, 147, 146), (101, 102, 134, 133), (115, 116, 148, 147), (102, 103, 135, 134), (116, 117, 149, 148), (103, 104, 136, 135), (117, 118, 150, 149), (104, 105, 137, 136), (118, 119, 151, 150), (105, 106, 138, 137), (119, 120, 152, 151), (106, 107, 139, 138), (120, 121, 153, 152), (107, 108, 140, 139), (121, 122, 154, 153), (108, 109, 141, 140), (122, 123, 155, 154), (40, 136, 137, 41), (15, 111, 110, 14), (41, 137, 138, 42), (16, 112, 111, 15), (42, 138, 139, 43), (17, 113, 112, 16), (43, 139, 140, 44), (18, 114, 113, 17), (44, 140, 141, 45), (19, 115, 114, 18), (45, 141, 142, 46), (20, 116, 115, 19), (46, 142, 143, 47), (21, 117, 116, 20), (47, 143, 144, 48), (22, 118, 117, 21), (48, 144, 145, 49), (23, 119, 118, 22), (49, 145, 146, 50), (24, 120, 119, 23), (50, 146, 147, 51), (25, 121, 120, 24), (51, 147, 148, 52), (26, 122, 121, 25), (52, 148, 149, 53), (27, 123, 122, 26), (1, 96, 97, 0), (53, 149, 150, 54), (28, 124, 123, 27), (2, 98, 96, 1), (54, 150, 151, 55), (29, 125, 124, 28), (3, 99, 98, 2), (55, 151, 152, 56), (30, 126, 125, 29), (4, 100, 99, 3), (56, 152, 153, 57), (31, 127, 126, 30), (5, 101, 100, 4), (57, 153, 154, 58), (0, 97, 127, 31), (6, 102, 101, 5), (58, 154, 155, 59), (33, 129, 128, 32), (7, 103, 102, 6), (59, 155, 156, 60), (32, 128, 130, 34), (8, 104, 103, 7), (60, 156, 157, 61), (34, 130, 131, 35), (9, 105, 104, 8), (61, 157, 158, 62), (35, 131, 132, 36), (10, 106, 105, 9), (62, 158, 159, 63), (36, 132, 133, 37), (11, 107, 106, 10), (63, 159, 129, 33), (37, 133, 134, 38), (12, 108, 107, 11), (38, 134, 135, 39), (13, 109, 108, 12), (39, 135, 136, 40), (14, 110, 109, 13)])
me_circle_002.polygons.foreach_set('material_index', [4, 4, 4, 4, 4, 4, 4, 4, 4, 4, 4, 4, 4, 4, 4, 4, 4, 4, 4, 4, 4, 4, 4, 4, 4, 4, 4, 4, 4, 4, 4, 4, 4, 4, 4, 4, 4, 4, 4, 4, 4, 4, 4, 4, 4, 4, 4, 4, 4, 4, 4, 4, 4, 4, 4, 4, 4, 4, 4, 4, 4, 4, 4, 4, 4, 4, 4, 4, 4, 4, 4, 4, 4, 4, 4, 4, 4, 4, 4, 4, 4, 4, 4, 4, 4, 4, 4, 4, 4, 4, 4, 4, 4, 4, 4, 4, 4, 4, 4, 4, 4, 4, 4, 4, 4, 4, 4, 4, 4, 4, 4, 4, 4, 4, 4, 4, 4, 4, 4, 4, 4, 4, 4, 4, 4, 4, 4, 4, 4])
_uv = me_circle_002.uv_layers.new(name='UVMap')
_uv.uv.foreach_set('vector', [0.9651, 0.1806, 0.991, 0.1734, 0.9999, 0.2209, 0.973, 0.2231, 0.5515, 0.1853, 0.5256, 0.1774, 0.5437, 0.1323, 0.5676, 0.1449, 0.5893, 0.3893, 0.5684, 0.4056, 0.5425, 0.3655, 0.5663, 0.3536, 0.973, 0.2231, 0.9999, 0.2209, 0.9999, 0.2694, 0.973, 0.2665, 0.5676, 0.1449, 0.5437, 0.1323, 0.5702, 0.09148, 0.5911, 0.1085, 0.5663, 0.3536, 0.5425, 0.3655, 0.525, 0.3209, 0.5508, 0.3139, 0.973, 0.2665, 0.9999, 0.2694, 0.9907, 0.3172, 0.9648, 0.3093, 0.5911, 0.1085, 0.5702, 0.09148, 0.6041, 0.05673, 0.6212, 0.07751, 0.5508, 0.3139, 0.525, 0.3209, 0.5164, 0.2736, 0.5432, 0.2715, 0.9648, 0.3093, 0.9907, 0.3172, 0.9726, 0.3623, 0.9487, 0.3497, 0.6212, 0.07751, 0.6041, 0.05673, 0.644, 0.02937, 0.6568, 0.05302, 0.5432, 0.2715, 0.5164, 0.2736, 0.5164, 0.2252, 0.5433, 0.228, 0.9487, 0.3497, 0.9726, 0.3623, 0.9461, 0.4031, 0.9251, 0.3861, 0.6568, 0.05302, 0.644, 0.02937, 0.6884, 0.01041, 0.6962, 0.03599, 0.5433, 0.228, 0.5164, 0.2252, 0.5256, 0.1774, 0.5515, 0.1853, 0.9251, 0.3861, 0.9461, 0.4031, 0.9122, 0.4379, 0.895, 0.4171, 0.6962, 0.03599, 0.6884, 0.01041, 0.7353, 0.0005516, 0.738, 0.02705, 0.895, 0.4171, 0.9122, 0.4379, 0.8721, 0.4653, 0.8594, 0.4416, 0.738, 0.02705, 0.7353, 0.0005516, 0.7831, 0.0001446, 0.7805, 0.02654, 0.8594, 0.4416, 0.8721, 0.4653, 0.8276, 0.4842, 0.8198, 0.4585, 0.7805, 0.02654, 0.7831, 0.0001446, 0.83, 0.009255, 0.8221, 0.03455, 0.8198, 0.4585, 0.8276, 0.4842, 0.7804, 0.4939, 0.7778, 0.4673, 0.8221, 0.03455, 0.83, 0.009255, 0.8741, 0.02755, 0.8612, 0.05076, 0.7778, 0.4673, 0.7804, 0.4939, 0.7323, 0.4942, 0.7351, 0.4677, 0.8612, 0.05076, 0.8741, 0.02755, 0.9136, 0.05431, 0.8964, 0.07452, 0.7351, 0.4677, 0.7323, 0.4942, 0.6853, 0.4849, 0.6932, 0.4596, 0.8964, 0.07452, 0.9136, 0.05431, 0.9471, 0.08849, 0.9262, 0.1049, 0.6932, 0.4596, 0.6853, 0.4849, 0.6412, 0.4665, 0.654, 0.4433, 0.9262, 0.1049, 0.9471, 0.08849, 0.9732, 0.1287, 0.9493, 0.1407, 0.654, 0.4433, 0.6412, 0.4665, 0.6017, 0.4397, 0.6189, 0.4196, 0.9493, 0.1407, 0.9732, 0.1287, 0.991, 0.1734, 0.9651, 0.1806, 0.6189, 0.4196, 0.6017, 0.4397, 0.5684, 0.4056, 0.5893, 0.3893, 0.2068, 0.7253, 0.2093, 0.7228, 0.2123, 0.7208, 0.2156, 0.7195, 0.2191, 0.7188, 0.2226, 0.7188, 0.2261, 0.7195, 0.2293, 0.7209, 0.2323, 0.7229, 0.2348, 0.7254, 0.2367, 0.7283, 0.2381, 0.7316, 0.2388, 0.7351, 0.2387, 0.7387, 0.238, 0.7421, 0.2367, 0.7454, 0.2347, 0.7483, 0.2322, 0.7508, 0.2292, 0.7528, 0.2259, 0.7541, 0.2224, 0.7548, 0.2189, 0.7548, 0.2154, 0.7541, 0.2121, 0.7527, 0.2092, 0.7507, 0.2067, 0.7482, 0.2047, 0.7453, 0.2034, 0.742, 0.2027, 0.7385, 0.2027, 0.7349, 0.2035, 0.7315, 0.2048, 0.7282, 0.9651, 0.1806, 0.973, 0.2231, 0.9999, 0.2209, 0.991, 0.1734, 0.5515, 0.1853, 0.5676, 0.1449, 0.5437, 0.1323, 0.5256, 0.1774, 0.5893, 0.3893, 0.5663, 0.3536, 0.5425, 0.3655, 0.5684, 0.4056, 0.973, 0.2231, 0.973, 0.2665, 0.9999, 0.2694, 0.9999, 0.2209, 0.5676, 0.1449, 0.5911, 0.1085, 0.5702, 0.09148, 0.5437, 0.1323, 0.5663, 0.3536, 0.5508, 0.3139, 0.525, 0.3209, 0.5425, 0.3655, 0.973, 0.2665, 0.9648, 0.3093, 0.9907, 0.3172, 0.9999, 0.2694, 0.5911, 0.1085, 0.6212, 0.07751, 0.6041, 0.05673, 0.5702, 0.09148, 0.5508, 0.3139, 0.5432, 0.2715, 0.5164, 0.2736, 0.525, 0.3209, 0.9648, 0.3093, 0.9487, 0.3497, 0.9726, 0.3623, 0.9907, 0.3172, 0.6212, 0.07751, 0.6568, 0.05302, 0.644, 0.02937, 0.6041, 0.05673, 0.5432, 0.2715, 0.5433, 0.228, 0.5164, 0.2252, 0.5164, 0.2736, 0.9487, 0.3497, 0.9251, 0.3861, 0.9461, 0.4031, 0.9726, 0.3623, 0.6568, 0.05302, 0.6962, 0.03599, 0.6884, 0.01041, 0.644, 0.02937, 0.5433, 0.228, 0.5515, 0.1853, 0.5256, 0.1774, 0.5164, 0.2252, 0.9251, 0.3861, 0.895, 0.4171, 0.9122, 0.4379, 0.9461, 0.4031, 0.6962, 0.03599, 0.738, 0.02705, 0.7353, 0.0005516, 0.6884, 0.01041, 0.895, 0.4171, 0.8594, 0.4416, 0.8721, 0.4653, 0.9122, 0.4379, 0.738, 0.02705, 0.7805, 0.02654, 0.7831, 0.0001446, 0.7353, 0.0005516, 0.8594, 0.4416, 0.8198, 0.4585, 0.8276, 0.4842, 0.8721, 0.4653, 0.7805, 0.02654, 0.8221, 0.03455, 0.83, 0.009255, 0.7831, 0.0001446, 0.8198, 0.4585, 0.7778, 0.4673, 0.7804, 0.4939, 0.8276, 0.4842, 0.8221, 0.03455, 0.8612, 0.05076, 0.8741, 0.02755, 0.83, 0.009255, 0.7778, 0.4673, 0.7351, 0.4677, 0.7323, 0.4942, 0.7804, 0.4939, 0.8612, 0.05076, 0.8964, 0.07452, 0.9136, 0.05431, 0.8741, 0.02755, 0.7351, 0.4677, 0.6932, 0.4596, 0.6853, 0.4849, 0.7323, 0.4942, 0.8964, 0.07452, 0.9262, 0.1049, 0.9471, 0.08849, 0.9136, 0.05431, 0.6932, 0.4596, 0.654, 0.4433, 0.6412, 0.4665, 0.6853, 0.4849, 0.9262, 0.1049, 0.9493, 0.1407, 0.9732, 0.1287, 0.9471, 0.08849, 0.654, 0.4433, 0.6189, 0.4196, 0.6017, 0.4397, 0.6412, 0.4665, 0.9493, 0.1407, 0.9651, 0.1806, 0.991, 0.1734, 0.9732, 0.1287, 0.6189, 0.4196, 0.5893, 0.3893, 0.5684, 0.4056, 0.6017, 0.4397, 0.83, 0.009255, 0.83, 0.009255, 0.8741, 0.02755, 0.8741, 0.02755, 0.973, 0.2665, 0.973, 0.2665, 0.973, 0.2231, 0.973, 0.2231, 0.8741, 0.02755, 0.8741, 0.02755, 0.9136, 0.05431, 0.9136, 0.05431, 0.9648, 0.3093, 0.9648, 0.3093, 0.973, 0.2665, 0.973, 0.2665, 0.9136, 0.05431, 0.9136, 0.05431, 0.9471, 0.08849, 0.9471, 0.08849, 0.9487, 0.3497, 0.9487, 0.3497, 0.9648, 0.3093, 0.9648, 0.3093, 0.9471, 0.08849, 0.9471, 0.08849, 0.9732, 0.1287, 0.9732, 0.1287, 0.9251, 0.3861, 0.9251, 0.3861, 0.9487, 0.3497, 0.9487, 0.3497, 0.9732, 0.1287, 0.9732, 0.1287, 0.991, 0.1734, 0.991, 0.1734, 0.895, 0.4171, 0.895, 0.4171, 0.9251, 0.3861, 0.9251, 0.3861, 0.991, 0.1734, 0.991, 0.1734, 0.9999, 0.2209, 0.9999, 0.2209, 0.8594, 0.4416, 0.8594, 0.4416, 0.895, 0.4171, 0.895, 0.4171, 0.9999, 0.2209, 0.9999, 0.2209, 0.9999, 0.2694, 0.9999, 0.2694, 0.8198, 0.4585, 0.8198, 0.4585, 0.8594, 0.4416, 0.8594, 0.4416, 0.9999, 0.2694, 0.9999, 0.2694, 0.9907, 0.3172, 0.9907, 0.3172, 0.7778, 0.4673, 0.7778, 0.4673, 0.8198, 0.4585, 0.8198, 0.4585, 0.9907, 0.3172, 0.9907, 0.3172, 0.9726, 0.3623, 0.9726, 0.3623, 0.7351, 0.4677, 0.7351, 0.4677, 0.7778, 0.4673, 0.7778, 0.4673, 0.9726, 0.3623, 0.9726, 0.3623, 0.9461, 0.4031, 0.9461, 0.4031, 0.6932, 0.4596, 0.6932, 0.4596, 0.7351, 0.4677, 0.7351, 0.4677, 0.9461, 0.4031, 0.9461, 0.4031, 0.9122, 0.4379, 0.9122, 0.4379, 0.654, 0.4433, 0.654, 0.4433, 0.6932, 0.4596, 0.6932, 0.4596, 0.9122, 0.4379, 0.9122, 0.4379, 0.8721, 0.4653, 0.8721, 0.4653, 0.6189, 0.4196, 0.6189, 0.4196, 0.654, 0.4433, 0.654, 0.4433, 0.8721, 0.4653, 0.8721, 0.4653, 0.8276, 0.4842, 0.8276, 0.4842, 0.5893, 0.3893, 0.5893, 0.3893, 0.6189, 0.4196, 0.6189, 0.4196, 0.5676, 0.1449, 0.5676, 0.1449, 0.5515, 0.1853, 0.5515, 0.1853, 0.8276, 0.4842, 0.8276, 0.4842, 0.7804, 0.4939, 0.7804, 0.4939, 0.5663, 0.3536, 0.5663, 0.3536, 0.5893, 0.3893, 0.5893, 0.3893, 0.5911, 0.1085, 0.5911, 0.1085, 0.5676, 0.1449, 0.5676, 0.1449, 0.7804, 0.4939, 0.7804, 0.4939, 0.7323, 0.4942, 0.7323, 0.4942, 0.5508, 0.3139, 0.5508, 0.3139, 0.5663, 0.3536, 0.5663, 0.3536, 0.6212, 0.07751, 0.6212, 0.07751, 0.5911, 0.1085, 0.5911, 0.1085, 0.7323, 0.4942, 0.7323, 0.4942, 0.6853, 0.4849, 0.6853, 0.4849, 0.5432, 0.2715, 0.5432, 0.2715, 0.5508, 0.3139, 0.5508, 0.3139, 0.6568, 0.05302, 0.6568, 0.05302, 0.6212, 0.07751, 0.6212, 0.07751, 0.6853, 0.4849, 0.6853, 0.4849, 0.6412, 0.4665, 0.6412, 0.4665, 0.5433, 0.228, 0.5433, 0.228, 0.5432, 0.2715, 0.5432, 0.2715, 0.6962, 0.03599, 0.6962, 0.03599, 0.6568, 0.05302, 0.6568, 0.05302, 0.6412, 0.4665, 0.6412, 0.4665, 0.6017, 0.4397, 0.6017, 0.4397, 0.5515, 0.1853, 0.5515, 0.1853, 0.5433, 0.228, 0.5433, 0.228, 0.738, 0.02705, 0.738, 0.02705, 0.6962, 0.03599, 0.6962, 0.03599, 0.6017, 0.4397, 0.6017, 0.4397, 0.5684, 0.4056, 0.5684, 0.4056, 0.5256, 0.1774, 0.5256, 0.1774, 0.5437, 0.1323, 0.5437, 0.1323, 0.7805, 0.02654, 0.7805, 0.02654, 0.738, 0.02705, 0.738, 0.02705, 0.5684, 0.4056, 0.5684, 0.4056, 0.5425, 0.3655, 0.5425, 0.3655, 0.5437, 0.1323, 0.5437, 0.1323, 0.5702, 0.09148, 0.5702, 0.09148, 0.8221, 0.03455, 0.8221, 0.03455, 0.7805, 0.02654, 0.7805, 0.02654, 0.5425, 0.3655, 0.5425, 0.3655, 0.525, 0.3209, 0.525, 0.3209, 0.5702, 0.09148, 0.5702, 0.09148, 0.6041, 0.05673, 0.6041, 0.05673, 0.8612, 0.05076, 0.8612, 0.05076, 0.8221, 0.03455, 0.8221, 0.03455, 0.525, 0.3209, 0.525, 0.3209, 0.5164, 0.2736, 0.5164, 0.2736, 0.6041, 0.05673, 0.6041, 0.05673, 0.644, 0.02937, 0.644, 0.02937, 0.8964, 0.07452, 0.8964, 0.07452, 0.8612, 0.05076, 0.8612, 0.05076, 0.5164, 0.2736, 0.5164, 0.2736, 0.5164, 0.2252, 0.5164, 0.2252, 0.644, 0.02937, 0.644, 0.02937, 0.6884, 0.01041, 0.6884, 0.01041, 0.9262, 0.1049, 0.9262, 0.1049, 0.8964, 0.07452, 0.8964, 0.07452, 0.5164, 0.2252, 0.5164, 0.2252, 0.5256, 0.1774, 0.5256, 0.1774, 0.6884, 0.01041, 0.6884, 0.01041, 0.7353, 0.0005516, 0.7353, 0.0005516, 0.9493, 0.1407, 0.9493, 0.1407, 0.9262, 0.1049, 0.9262, 0.1049, 0.7353, 0.0005516, 0.7353, 0.0005516, 0.7831, 0.0001446, 0.7831, 0.0001446, 0.9651, 0.1806, 0.9651, 0.1806, 0.9493, 0.1407, 0.9493, 0.1407, 0.7831, 0.0001446, 0.7831, 0.0001446, 0.83, 0.009255, 0.83, 0.009255, 0.973, 0.2231, 0.973, 0.2231, 0.9651, 0.1806, 0.9651, 0.1806])
me_circle_002.materials.append(mat_m_ms_001)
me_circle_002.materials.append(mat_twix_001)
me_circle_002.materials.append(mat_snickers_001)
me_circle_002.materials.append(mat_milky_way_001)
me_circle_002.materials.append(mat_wheel_001)
me_circle_002.use_remesh_fix_poles = True
me_circle_002.use_remesh_preserve_attributes = False
me_circle_002.update()

# ---- objects
ob_wheel = bpy.data.objects.new('Wheel', me_circle_001)
ob_pointer = bpy.data.objects.new('Pointer', me_circle_002)

# ---- transforms, parenting, visibility, modifiers, constraints
ob_wheel.location = (0.0, 0.0, 0.0)
ob_wheel.rotation_euler = (1.571, -0.0, 0.0)
ob_pointer.location = (0.0, 0.0, 0.0)
ob_pointer.rotation_euler = (1.571, -0.0, 0.0)
ob_pointer.scale = (1.067, 1.067, 1.311)

# ---- collection membership
col_collection.objects.link(ob_wheel)
col_collection.objects.link(ob_pointer)

# ---- scene / render settings (as saved in the file)
scene.frame_start = 1; scene.frame_end = 250; scene.frame_set(0)
scene.render.engine = 'BLENDER_EEVEE_NEXT'
scene.cycles.use_denoising = False
scene.cycles.samples = 128
scene.cycles.sampling_pattern = 'TABULATED_SOBOL'
scene.cycles.use_adaptive_sampling = False
scene.cycles.use_light_tree = False
scene.view_settings.view_transform = 'Filmic'
bpy.context.view_layer.update()

# ---- added for rendering (the .blend has no active camera and no usable light): camera, sun
cam_auto = bpy.data.cameras.new('AutoCamera')
cam_auto.lens = 50.0
cam_auto.sensor_width = 36.0
cam_auto.clip_end = 1000.0
ob_auto_camera = bpy.data.objects.new('AutoCamera', cam_auto)
scene.collection.objects.link(ob_auto_camera)
ob_auto_camera.location = (2.86796, -3.64403, 2.29437)
ob_auto_camera.rotation_euler = (1.09748, -7.21219e-08, 0.694738)
scene.camera = ob_auto_camera
light_auto_sun = bpy.data.lights.new('AutoSun', 'SUN')
light_auto_sun.energy = 3.0
light_auto_sun.angle = 0.0523599
ob_auto_sun = bpy.data.objects.new('AutoSun', light_auto_sun)
scene.collection.objects.link(ob_auto_sun)
ob_auto_sun.rotation_euler = (0.872665, 0.174533, 0.523599)
bpy.context.view_layer.update()
